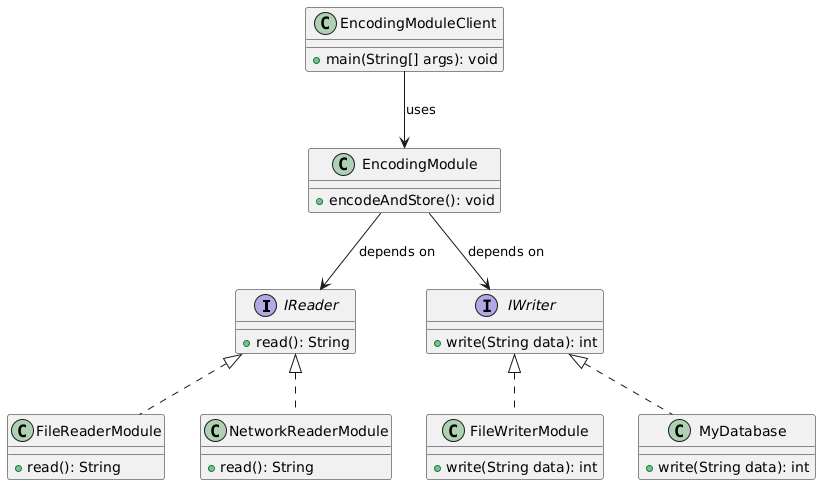

The diagram above was rendered by PlantUML. Its source (embedded in the PNG):
@startuml
interface IReader {
    + read(): String
}

interface IWriter {
    + write(String data): int
}

class FileReaderModule {
    + read(): String
}

class NetworkReaderModule {
    + read(): String
}

class FileWriterModule {
    + write(String data): int
}

class MyDatabase {
    + write(String data): int
}

class EncodingModule {
    + encodeAndStore(): void
}

class EncodingModuleClient {
    + main(String[] args): void
}

EncodingModuleClient --> EncodingModule : "uses"
EncodingModule --> IReader : "depends on"
EncodingModule --> IWriter : "depends on"

IReader <|.. FileReaderModule
IReader <|.. NetworkReaderModule
IWriter <|.. FileWriterModule
IWriter <|.. MyDatabase
@enduml